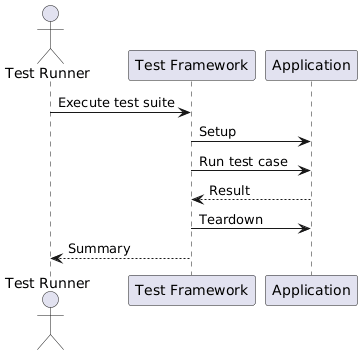

The diagram above was rendered by PlantUML. Its source (embedded in the PNG):
@startuml
actor "Test Runner" as Runner
participant "Test Framework" as Framework
participant "Application" as App

Runner -> Framework : Execute test suite
Framework -> App : Setup
Framework -> App : Run test case
App --> Framework : Result
Framework -> App : Teardown
Framework --> Runner : Summary
@enduml